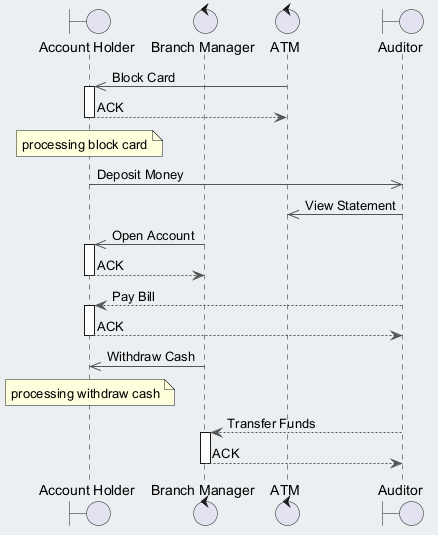

The diagram above was rendered by PlantUML. Its source (embedded in the PNG):
@startuml
skinparam backgroundColor #ECEFF1
skinparam classBackgroundColor #FFFFFF
skinparam classBorderColor #455A64
skinparam ArrowColor #555555
boundary "Account Holder" as AH
control "Branch Manager" as BM
control "ATM" as A
boundary "Auditor" as A2
A ->> AH : Block Card
activate AH
AH --> A : ACK
deactivate AH
note over AH : processing block card
AH ->> A2 : Deposit Money
A2 ->> A : View Statement
BM ->> AH : Open Account
activate AH
AH --> BM : ACK
deactivate AH
A2 --> AH : Pay Bill
activate AH
AH --> A2 : ACK
deactivate AH
BM ->> AH : Withdraw Cash
note over AH : processing withdraw cash
A2 --> BM : Transfer Funds
activate BM
BM --> A2 : ACK
deactivate BM
@enduml